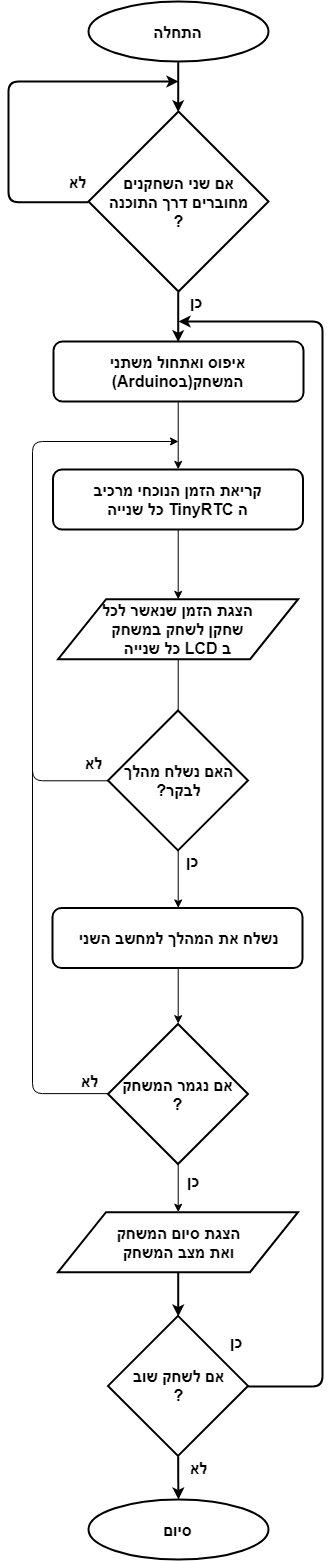

The diagram above was exported from draw.io. Its source (the exported page's mxGraphModel, read from the mxfile embedded in the PNG):
<mxGraphModel dx="1200" dy="1815" grid="1" gridSize="10" guides="1" tooltips="1" connect="1" arrows="1" fold="1" page="1" pageScale="1" pageWidth="1654" pageHeight="1169" math="0" shadow="0">
  <root>
    <mxCell id="0" />
    <mxCell id="1" parent="0" />
    <mxCell id="JKYF0wijdkA31w2AeVb5-28" style="edgeStyle=orthogonalEdgeStyle;rounded=0;orthogonalLoop=1;jettySize=auto;html=1;exitX=0.5;exitY=1;exitDx=0;exitDy=0;entryX=0.5;entryY=0;entryDx=0;entryDy=0;strokeWidth=2;fontFamily=Helvetica;fontSize=16;" parent="1" source="JKYF0wijdkA31w2AeVb5-1" target="JKYF0wijdkA31w2AeVb5-7" edge="1">
      <mxGeometry relative="1" as="geometry" />
    </mxCell>
    <mxCell id="JKYF0wijdkA31w2AeVb5-1" value="&lt;b&gt;התחלה&lt;/b&gt;" style="ellipse;whiteSpace=wrap;html=1;fontFamily=Helvetica;fontSize=16;labelBorderColor=none;labelBackgroundColor=none;spacingTop=0;spacing=2;gradientColor=none;strokeWidth=2;perimeterSpacing=0;shadow=0;textDirection=rtl;" parent="1" vertex="1">
      <mxGeometry x="736" width="180" height="60" as="geometry" />
    </mxCell>
    <mxCell id="JKYF0wijdkA31w2AeVb5-2" value="&lt;b&gt;סיום&lt;br&gt;&lt;/b&gt;" style="ellipse;whiteSpace=wrap;html=1;fontFamily=Helvetica;fontSize=16;labelBorderColor=none;labelBackgroundColor=none;spacingTop=0;spacing=2;strokeWidth=2;textDirection=rtl;" parent="1" vertex="1">
      <mxGeometry x="736" y="1498" width="180" height="60" as="geometry" />
    </mxCell>
    <mxCell id="JKYF0wijdkA31w2AeVb5-29" value="כן" style="edgeStyle=orthogonalEdgeStyle;rounded=0;orthogonalLoop=1;jettySize=auto;html=1;exitX=0.5;exitY=1;exitDx=0;exitDy=0;strokeWidth=2;fontFamily=Helvetica;fontSize=16;entryX=0.5;entryY=0;entryDx=0;entryDy=0;fontStyle=1;labelPosition=right;verticalLabelPosition=middle;align=left;verticalAlign=middle;" parent="1" source="JKYF0wijdkA31w2AeVb5-7" target="JKYF0wijdkA31w2AeVb5-9" edge="1">
      <mxGeometry x="-0.6095" y="10" relative="1" as="geometry">
        <mxPoint x="825.6470588235295" y="340" as="targetPoint" />
        <mxPoint as="offset" />
      </mxGeometry>
    </mxCell>
    <mxCell id="JKYF0wijdkA31w2AeVb5-7" value="&lt;b&gt;אם שני השחקנים&lt;br&gt;מחוברים דרך התוכנה&lt;br&gt;?&lt;br&gt;&lt;/b&gt;" style="rhombus;whiteSpace=wrap;html=1;shadow=0;glass=0;comic=0;labelBackgroundColor=none;strokeWidth=2;gradientColor=none;fontFamily=Helvetica;fontSize=16;textDirection=rtl;" parent="1" vertex="1">
      <mxGeometry x="736" y="110" width="180" height="180" as="geometry" />
    </mxCell>
    <mxCell id="WyfRGGgAo5MdLktcfX7s-21" style="edgeStyle=orthogonalEdgeStyle;rounded=0;orthogonalLoop=1;jettySize=auto;html=1;exitX=0.5;exitY=1;exitDx=0;exitDy=0;entryX=0.5;entryY=0;entryDx=0;entryDy=0;" edge="1" parent="1" source="JKYF0wijdkA31w2AeVb5-9" target="WyfRGGgAo5MdLktcfX7s-20">
      <mxGeometry relative="1" as="geometry" />
    </mxCell>
    <mxCell id="JKYF0wijdkA31w2AeVb5-9" value="&lt;b&gt;איפוס ואתחול משתני המשחק(בArduino)&lt;br&gt;&lt;/b&gt;" style="rounded=1;whiteSpace=wrap;html=1;labelBackgroundColor=none;fontFamily=Helvetica;fontSize=16;strokeWidth=2;comic=0;glass=0;shadow=0;textDirection=rtl;" parent="1" vertex="1">
      <mxGeometry x="701" y="340" width="250" height="60" as="geometry" />
    </mxCell>
    <mxCell id="WyfRGGgAo5MdLktcfX7s-35" value="&lt;b style=&quot;font-size: 16px&quot;&gt;כן&lt;/b&gt;" style="edgeStyle=orthogonalEdgeStyle;rounded=0;orthogonalLoop=1;jettySize=auto;html=1;exitX=0.5;exitY=1;exitDx=0;exitDy=0;entryX=0.5;entryY=0;entryDx=0;entryDy=0;" edge="1" parent="1" source="JKYF0wijdkA31w2AeVb5-20" target="JKYF0wijdkA31w2AeVb5-22">
      <mxGeometry x="-0.2966" y="15" relative="1" as="geometry">
        <mxPoint as="offset" />
      </mxGeometry>
    </mxCell>
    <mxCell id="JKYF0wijdkA31w2AeVb5-20" value="&lt;b&gt;אם נגמר המשחק&lt;br&gt;?&lt;br&gt;&lt;/b&gt;" style="rhombus;whiteSpace=wrap;html=1;shadow=0;glass=0;comic=0;labelBackgroundColor=none;strokeWidth=2;gradientColor=none;fontFamily=Helvetica;fontSize=16;textDirection=rtl;" parent="1" vertex="1">
      <mxGeometry x="755.5" y="1022.5" width="140" height="140" as="geometry" />
    </mxCell>
    <mxCell id="JKYF0wijdkA31w2AeVb5-31" style="edgeStyle=orthogonalEdgeStyle;rounded=0;orthogonalLoop=1;jettySize=auto;html=1;exitX=0.5;exitY=1;exitDx=0;exitDy=0;entryX=0.5;entryY=0;entryDx=0;entryDy=0;strokeWidth=2;fontFamily=Helvetica;fontSize=16;" parent="1" source="JKYF0wijdkA31w2AeVb5-22" target="JKYF0wijdkA31w2AeVb5-30" edge="1">
      <mxGeometry relative="1" as="geometry" />
    </mxCell>
    <mxCell id="JKYF0wijdkA31w2AeVb5-22" value="&lt;b&gt;הצגת סיום המשחק&lt;br&gt;ואת מצב המשחק&lt;br&gt;&lt;/b&gt;" style="shape=parallelogram;perimeter=parallelogramPerimeter;whiteSpace=wrap;html=1;shadow=0;glass=0;comic=0;labelBackgroundColor=none;strokeWidth=2;gradientColor=none;fontFamily=Helvetica;fontSize=16;" parent="1" vertex="1">
      <mxGeometry x="705.5" y="1210.6764705882351" width="240" height="60" as="geometry" />
    </mxCell>
    <mxCell id="JKYF0wijdkA31w2AeVb5-27" value="&lt;b&gt;לא&lt;/b&gt;" style="edgeStyle=elbowEdgeStyle;elbow=horizontal;endArrow=classic;html=1;strokeWidth=2;fontFamily=Helvetica;fontSize=16;exitX=0;exitY=0.5;exitDx=0;exitDy=0;labelPosition=center;verticalLabelPosition=middle;align=center;verticalAlign=middle;" parent="1" source="JKYF0wijdkA31w2AeVb5-7" edge="1">
      <mxGeometry x="-0.4595" y="-70" width="50" height="50" relative="1" as="geometry">
        <mxPoint x="606.2352941176471" y="200.4117647058825" as="sourcePoint" />
        <mxPoint x="826" y="80" as="targetPoint" />
        <Array as="points">
          <mxPoint x="656" y="140" />
        </Array>
        <mxPoint as="offset" />
      </mxGeometry>
    </mxCell>
    <mxCell id="JKYF0wijdkA31w2AeVb5-32" value="&lt;b&gt;לא&lt;/b&gt;" style="edgeStyle=orthogonalEdgeStyle;rounded=0;orthogonalLoop=1;jettySize=auto;html=1;exitX=0.5;exitY=1;exitDx=0;exitDy=0;strokeWidth=2;fontFamily=Helvetica;fontSize=16;labelPosition=right;verticalLabelPosition=middle;align=left;verticalAlign=middle;" parent="1" source="JKYF0wijdkA31w2AeVb5-30" target="JKYF0wijdkA31w2AeVb5-2" edge="1">
      <mxGeometry x="0.0217" y="15" relative="1" as="geometry">
        <mxPoint x="-5" y="-10" as="offset" />
      </mxGeometry>
    </mxCell>
    <mxCell id="JKYF0wijdkA31w2AeVb5-37" value="&lt;b&gt;כן&lt;/b&gt;" style="rounded=1;orthogonalLoop=1;jettySize=auto;html=1;exitX=1;exitY=0.5;exitDx=0;exitDy=0;endArrow=classic;endFill=1;strokeColor=#000000;strokeWidth=2;fontFamily=Helvetica;fontSize=16;edgeStyle=elbowEdgeStyle;" parent="1" source="JKYF0wijdkA31w2AeVb5-30" edge="1">
      <mxGeometry x="-0.8146" y="86" relative="1" as="geometry">
        <mxPoint x="826" y="320" as="targetPoint" />
        <Array as="points">
          <mxPoint x="970" y="630" />
          <mxPoint x="996" y="680" />
        </Array>
        <mxPoint as="offset" />
      </mxGeometry>
    </mxCell>
    <mxCell id="JKYF0wijdkA31w2AeVb5-30" value="&lt;b&gt;אם לשחק שוב&lt;br&gt;?&lt;br&gt;&lt;/b&gt;" style="rhombus;whiteSpace=wrap;html=1;shadow=0;glass=0;comic=0;labelBackgroundColor=none;strokeWidth=2;gradientColor=none;fontFamily=Helvetica;fontSize=16;textDirection=rtl;" parent="1" vertex="1">
      <mxGeometry x="755.5" y="1314.4117647058824" width="140" height="140" as="geometry" />
    </mxCell>
    <mxCell id="WyfRGGgAo5MdLktcfX7s-27" style="edgeStyle=orthogonalEdgeStyle;rounded=0;orthogonalLoop=1;jettySize=auto;html=1;exitX=0.5;exitY=1;exitDx=0;exitDy=0;entryX=0.5;entryY=0;entryDx=0;entryDy=0;" edge="1" parent="1" source="WyfRGGgAo5MdLktcfX7s-20" target="WyfRGGgAo5MdLktcfX7s-26">
      <mxGeometry relative="1" as="geometry" />
    </mxCell>
    <mxCell id="WyfRGGgAo5MdLktcfX7s-20" value="&lt;b&gt;קריאת הזמן הנוכחי מרכיב&lt;br&gt;ה TinyRTC כל שנייה&lt;br&gt;&lt;/b&gt;" style="rounded=1;whiteSpace=wrap;html=1;labelBackgroundColor=none;fontFamily=Helvetica;fontSize=16;strokeWidth=2;comic=0;glass=0;shadow=0;textDirection=rtl;" vertex="1" parent="1">
      <mxGeometry x="700.5" y="468" width="250" height="60" as="geometry" />
    </mxCell>
    <mxCell id="WyfRGGgAo5MdLktcfX7s-28" style="edgeStyle=orthogonalEdgeStyle;rounded=0;orthogonalLoop=1;jettySize=auto;html=1;exitX=0.5;exitY=1;exitDx=0;exitDy=0;entryX=0.5;entryY=0;entryDx=0;entryDy=0;" edge="1" parent="1" source="WyfRGGgAo5MdLktcfX7s-26">
      <mxGeometry relative="1" as="geometry">
        <mxPoint x="825.7142857142858" y="726.4285714285716" as="targetPoint" />
      </mxGeometry>
    </mxCell>
    <mxCell id="WyfRGGgAo5MdLktcfX7s-26" value="&lt;b&gt;הצגת הזמן שנאשר לכל&lt;br&gt;שחקן לשחק במשחק&lt;br&gt;ב LCD כל שנייה&lt;br&gt;&lt;/b&gt;" style="shape=parallelogram;perimeter=parallelogramPerimeter;whiteSpace=wrap;html=1;shadow=0;glass=0;comic=0;labelBackgroundColor=none;strokeWidth=2;gradientColor=none;fontFamily=Helvetica;fontSize=16;textDirection=rtl;" vertex="1" parent="1">
      <mxGeometry x="705.6428571428571" y="597.6764705882351" width="240" height="60" as="geometry" />
    </mxCell>
    <mxCell id="WyfRGGgAo5MdLktcfX7s-31" style="edgeStyle=orthogonalEdgeStyle;rounded=0;orthogonalLoop=1;jettySize=auto;html=1;exitX=0.5;exitY=1;exitDx=0;exitDy=0;entryX=0.5;entryY=0;entryDx=0;entryDy=0;" edge="1" parent="1" source="WyfRGGgAo5MdLktcfX7s-29" target="JKYF0wijdkA31w2AeVb5-20">
      <mxGeometry relative="1" as="geometry" />
    </mxCell>
    <mxCell id="WyfRGGgAo5MdLktcfX7s-29" value="&lt;b&gt;נשלח את המהלך למחשב השני&lt;br&gt;&lt;/b&gt;" style="rounded=1;whiteSpace=wrap;html=1;labelBackgroundColor=none;fontFamily=Helvetica;fontSize=16;strokeWidth=2;comic=0;glass=0;shadow=0;textDirection=rtl;" vertex="1" parent="1">
      <mxGeometry x="700" y="906.5" width="250" height="60" as="geometry" />
    </mxCell>
    <mxCell id="WyfRGGgAo5MdLktcfX7s-33" value="" style="edgeStyle=elbowEdgeStyle;elbow=horizontal;endArrow=none;html=1;exitX=0;exitY=0.5;exitDx=0;exitDy=0;endFill=0;" edge="1" parent="1" source="JKYF0wijdkA31w2AeVb5-20">
      <mxGeometry width="50" height="50" relative="1" as="geometry">
        <mxPoint x="510" y="1044.5" as="sourcePoint" />
        <mxPoint x="680" y="750" as="targetPoint" />
        <Array as="points">
          <mxPoint x="680" y="800" />
          <mxPoint x="670" y="600" />
          <mxPoint x="630" y="760" />
        </Array>
      </mxGeometry>
    </mxCell>
    <mxCell id="WyfRGGgAo5MdLktcfX7s-34" value="&lt;b style=&quot;font-size: 16px&quot;&gt;לא&lt;/b&gt;" style="text;html=1;resizable=0;points=[];align=center;verticalAlign=middle;labelBackgroundColor=#ffffff;" vertex="1" connectable="0" parent="WyfRGGgAo5MdLktcfX7s-33">
      <mxGeometry x="-0.8581" y="-3" relative="1" as="geometry">
        <mxPoint x="11" y="-10" as="offset" />
      </mxGeometry>
    </mxCell>
    <mxCell id="WyfRGGgAo5MdLktcfX7s-37" value="&lt;b style=&quot;font-size: 16px&quot;&gt;כן&lt;/b&gt;" style="edgeStyle=orthogonalEdgeStyle;rounded=0;orthogonalLoop=1;jettySize=auto;html=1;exitX=0.5;exitY=1;exitDx=0;exitDy=0;entryX=0.5;entryY=0;entryDx=0;entryDy=0;" edge="1" parent="1" source="WyfRGGgAo5MdLktcfX7s-36" target="WyfRGGgAo5MdLktcfX7s-29">
      <mxGeometry x="-0.6271" y="14" relative="1" as="geometry">
        <mxPoint as="offset" />
      </mxGeometry>
    </mxCell>
    <mxCell id="WyfRGGgAo5MdLktcfX7s-36" value="&lt;b&gt;האם נשלח מהלך&lt;br&gt;לבקר?&lt;br&gt;&lt;/b&gt;" style="rhombus;whiteSpace=wrap;html=1;shadow=0;glass=0;comic=0;labelBackgroundColor=none;strokeWidth=2;gradientColor=none;fontFamily=Helvetica;fontSize=16;textDirection=rtl;" vertex="1" parent="1">
      <mxGeometry x="755.5" y="708.9285714285714" width="140" height="140" as="geometry" />
    </mxCell>
    <mxCell id="WyfRGGgAo5MdLktcfX7s-38" value="" style="edgeStyle=elbowEdgeStyle;elbow=horizontal;endArrow=classic;html=1;exitX=0;exitY=0.5;exitDx=0;exitDy=0;" edge="1" parent="1" source="WyfRGGgAo5MdLktcfX7s-36">
      <mxGeometry width="50" height="50" relative="1" as="geometry">
        <mxPoint x="686" y="792.7142857142857" as="sourcePoint" />
        <mxPoint x="826" y="440" as="targetPoint" />
        <Array as="points">
          <mxPoint x="680" y="640" />
          <mxPoint x="670" y="700" />
        </Array>
      </mxGeometry>
    </mxCell>
    <mxCell id="WyfRGGgAo5MdLktcfX7s-39" value="&lt;b style=&quot;font-size: 16px&quot;&gt;לא&lt;/b&gt;" style="text;html=1;resizable=0;points=[];align=center;verticalAlign=middle;labelBackgroundColor=#ffffff;" vertex="1" connectable="0" parent="WyfRGGgAo5MdLktcfX7s-38">
      <mxGeometry x="-0.8623" relative="1" as="geometry">
        <mxPoint x="24" y="-19" as="offset" />
      </mxGeometry>
    </mxCell>
  </root>
</mxGraphModel>